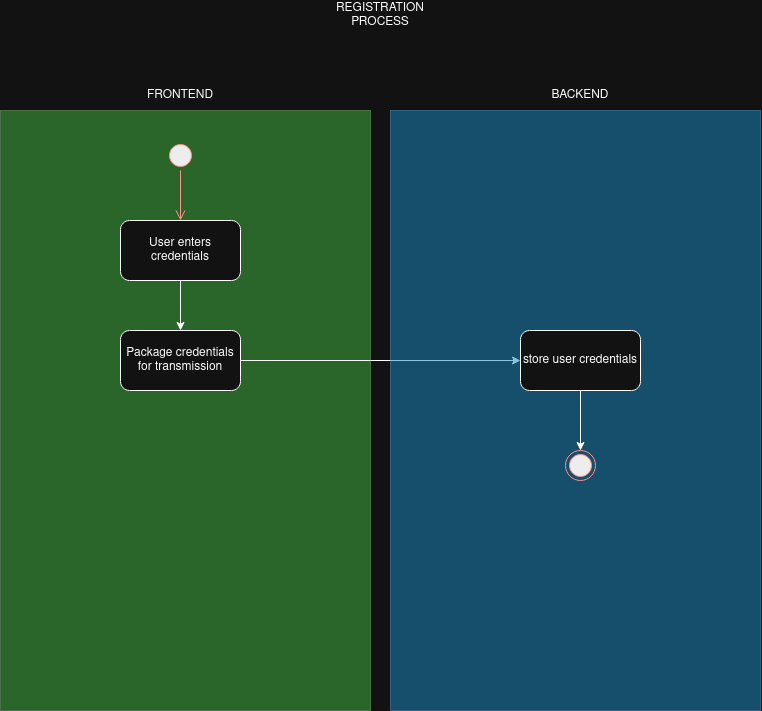

The diagram above was exported from draw.io. Its source (the exported page's mxGraphModel, read from the mxfile embedded in the PNG):
<mxGraphModel dx="2425" dy="2157" grid="1" gridSize="10" guides="1" tooltips="1" connect="1" arrows="1" fold="1" page="1" pageScale="1" pageWidth="827" pageHeight="1169" math="0" shadow="0">
  <root>
    <mxCell id="0" />
    <mxCell id="1" parent="0" />
    <mxCell id="eoWZ1wNaLE52LcPFlGNT-27" parent="1" style="rounded=0;whiteSpace=wrap;html=1;fillColor=#008a00;fontColor=#ffffff;strokeColor=#005700;opacity=50;opacityGroup=1;" value="" vertex="1">
      <mxGeometry height="600" width="370" x="-580" y="80" as="geometry" />
    </mxCell>
    <mxCell id="eoWZ1wNaLE52LcPFlGNT-7" parent="1" style="rounded=1;whiteSpace=wrap;html=1;roundedPerimeter=1;" value="User enters credentials" vertex="1">
      <mxGeometry height="60" width="120" x="-460" y="190" as="geometry" />
    </mxCell>
    <mxCell id="eoWZ1wNaLE52LcPFlGNT-1" parent="1" style="ellipse;html=1;shape=startState;fillColor=#000000;strokeColor=#ff0000;" value="" vertex="1">
      <mxGeometry height="30" width="30" x="-415" y="110" as="geometry" />
    </mxCell>
    <mxCell id="eoWZ1wNaLE52LcPFlGNT-2" edge="1" parent="1" source="eoWZ1wNaLE52LcPFlGNT-1" style="edgeStyle=orthogonalEdgeStyle;html=1;verticalAlign=bottom;endArrow=open;endSize=8;strokeColor=#ff0000;rounded=0;defaultLabelBackgroundColor=page;entryX=0.5;entryY=0;entryDx=0;entryDy=0;" target="eoWZ1wNaLE52LcPFlGNT-7" value="">
      <mxGeometry relative="1" as="geometry">
        <mxPoint x="-260" y="370" as="targetPoint" />
      </mxGeometry>
    </mxCell>
    <mxCell id="eoWZ1wNaLE52LcPFlGNT-16" edge="1" parent="1" source="eoWZ1wNaLE52LcPFlGNT-7" style="endArrow=classic;html=1;rounded=0;defaultLabelBackgroundColor=page;exitX=0.5;exitY=1;exitDx=0;exitDy=0;" target="eoWZ1wNaLE52LcPFlGNT-9" value="">
      <mxGeometry height="50" relative="1" width="50" as="geometry">
        <mxPoint x="-495" y="330" as="sourcePoint" />
        <mxPoint x="-445" y="280" as="targetPoint" />
      </mxGeometry>
    </mxCell>
    <mxCell id="eoWZ1wNaLE52LcPFlGNT-9" parent="1" style="rounded=1;whiteSpace=wrap;html=1;roundedPerimeter=1;" value="Package credentials for transmission" vertex="1">
      <mxGeometry height="60" width="120" x="-460" y="300" as="geometry" />
    </mxCell>
    <mxCell id="eoWZ1wNaLE52LcPFlGNT-17" edge="1" parent="1" source="eoWZ1wNaLE52LcPFlGNT-9" style="endArrow=classic;html=1;rounded=0;defaultLabelBackgroundColor=page;exitX=1;exitY=0.5;exitDx=0;exitDy=0;" target="eoWZ1wNaLE52LcPFlGNT-19" value="">
      <mxGeometry height="50" relative="1" width="50" as="geometry">
        <mxPoint x="-315" y="320" as="sourcePoint" />
        <mxPoint x="-120" y="330" as="targetPoint" />
      </mxGeometry>
    </mxCell>
    <mxCell id="eoWZ1wNaLE52LcPFlGNT-28" parent="1" style="rounded=0;whiteSpace=wrap;html=1;fillColor=#1ba1e2;fontColor=#ffffff;strokeColor=#006EAF;opacity=50;opacityGroup=1;" value="" vertex="1">
      <mxGeometry height="600" width="370" x="-190" y="80" as="geometry" />
    </mxCell>
    <mxCell id="eoWZ1wNaLE52LcPFlGNT-19" parent="1" style="rounded=1;whiteSpace=wrap;html=1;roundedPerimeter=1;" value="store user credentials" vertex="1">
      <mxGeometry height="60" width="120" x="-60" y="300" as="geometry" />
    </mxCell>
    <mxCell id="eoWZ1wNaLE52LcPFlGNT-23" edge="1" parent="1" source="eoWZ1wNaLE52LcPFlGNT-19" style="endArrow=classic;html=1;rounded=0;defaultLabelBackgroundColor=page;entryX=0.5;entryY=0;entryDx=0;entryDy=0;" target="eoWZ1wNaLE52LcPFlGNT-24" value="">
      <mxGeometry height="50" relative="1" width="50" as="geometry">
        <mxPoint x="-121.5" y="410" as="sourcePoint" />
        <mxPoint x="-71.5" y="360" as="targetPoint" />
      </mxGeometry>
    </mxCell>
    <mxCell id="eoWZ1wNaLE52LcPFlGNT-24" parent="1" style="ellipse;html=1;shape=endState;fillColor=#000000;strokeColor=#ff0000;" value="" vertex="1">
      <mxGeometry height="30" width="30" x="-15" y="420" as="geometry" />
    </mxCell>
    <mxCell id="eoWZ1wNaLE52LcPFlGNT-29" parent="1" style="text;html=1;whiteSpace=wrap;strokeColor=none;fillColor=none;align=center;verticalAlign=middle;rounded=0;" value="FRONTEND" vertex="1">
      <mxGeometry height="30" width="60" x="-430" y="50" as="geometry" />
    </mxCell>
    <mxCell id="eoWZ1wNaLE52LcPFlGNT-30" parent="1" style="text;html=1;whiteSpace=wrap;strokeColor=none;fillColor=none;align=center;verticalAlign=middle;rounded=0;" value="BACKEND" vertex="1">
      <mxGeometry height="30" width="60" x="-30" y="50" as="geometry" />
    </mxCell>
    <mxCell id="eoWZ1wNaLE52LcPFlGNT-35" parent="1" style="text;html=1;whiteSpace=wrap;strokeColor=none;fillColor=none;align=center;verticalAlign=middle;rounded=0;" value="REGISTRATION PROCESS" vertex="1">
      <mxGeometry height="30" width="60" x="-230" y="-30" as="geometry" />
    </mxCell>
  </root>
</mxGraphModel>